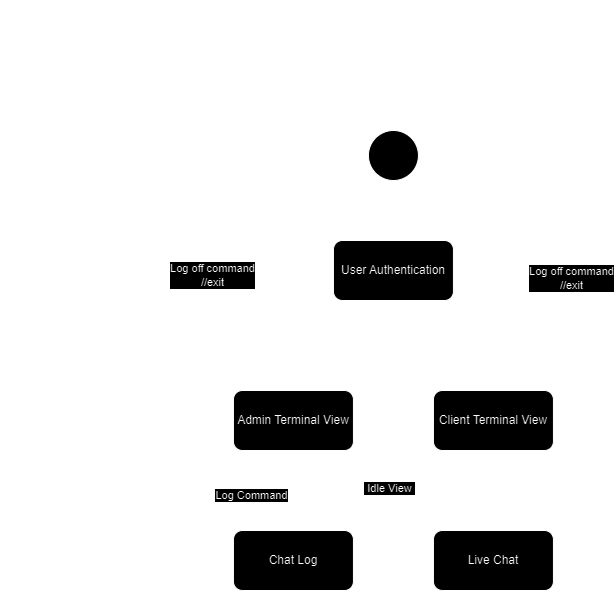

The diagram above was exported from draw.io. Its source (the exported page's mxGraphModel, read from the mxfile embedded in the PNG):
<mxGraphModel dx="1719" dy="914" grid="1" gridSize="10" guides="1" tooltips="1" connect="1" arrows="1" fold="1" page="1" pageScale="1" pageWidth="827" pageHeight="1169" math="0" shadow="0">
  <root>
    <mxCell id="WIyWlLk6GJQsqaUBKTNV-0" />
    <mxCell id="WIyWlLk6GJQsqaUBKTNV-1" parent="WIyWlLk6GJQsqaUBKTNV-0" />
    <mxCell id="WIyWlLk6GJQsqaUBKTNV-2" value="" style="rounded=0;html=1;jettySize=auto;orthogonalLoop=1;fontSize=11;endArrow=block;endFill=0;endSize=8;strokeWidth=1;shadow=0;labelBackgroundColor=none;edgeStyle=orthogonalEdgeStyle;" parent="WIyWlLk6GJQsqaUBKTNV-1" edge="1">
      <mxGeometry relative="1" as="geometry">
        <mxPoint x="412.94" y="210" as="sourcePoint" />
        <mxPoint x="412.94" y="260" as="targetPoint" />
      </mxGeometry>
    </mxCell>
    <mxCell id="L_eXHqDMulWlL7_RTN4I-0" value="" style="ellipse;whiteSpace=wrap;html=1;aspect=fixed;" vertex="1" parent="WIyWlLk6GJQsqaUBKTNV-1">
      <mxGeometry x="387.94" y="160" width="50" height="50" as="geometry" />
    </mxCell>
    <mxCell id="L_eXHqDMulWlL7_RTN4I-2" style="edgeStyle=orthogonalEdgeStyle;rounded=0;orthogonalLoop=1;jettySize=auto;html=1;exitX=0.25;exitY=1;exitDx=0;exitDy=0;" edge="1" parent="WIyWlLk6GJQsqaUBKTNV-1" source="L_eXHqDMulWlL7_RTN4I-1">
      <mxGeometry relative="1" as="geometry">
        <mxPoint x="312.94" y="410" as="targetPoint" />
      </mxGeometry>
    </mxCell>
    <mxCell id="L_eXHqDMulWlL7_RTN4I-5" style="edgeStyle=orthogonalEdgeStyle;rounded=0;orthogonalLoop=1;jettySize=auto;html=1;exitX=0.75;exitY=1;exitDx=0;exitDy=0;" edge="1" parent="WIyWlLk6GJQsqaUBKTNV-1" source="L_eXHqDMulWlL7_RTN4I-1">
      <mxGeometry relative="1" as="geometry">
        <mxPoint x="512.9399999999999" y="410" as="targetPoint" />
      </mxGeometry>
    </mxCell>
    <mxCell id="L_eXHqDMulWlL7_RTN4I-1" value="User Authentication" style="rounded=1;whiteSpace=wrap;html=1;" vertex="1" parent="WIyWlLk6GJQsqaUBKTNV-1">
      <mxGeometry x="352.94" y="270" width="120" height="60" as="geometry" />
    </mxCell>
    <mxCell id="L_eXHqDMulWlL7_RTN4I-8" style="edgeStyle=orthogonalEdgeStyle;rounded=0;orthogonalLoop=1;jettySize=auto;html=1;exitX=0.5;exitY=1;exitDx=0;exitDy=0;entryX=0.5;entryY=0;entryDx=0;entryDy=0;" edge="1" parent="WIyWlLk6GJQsqaUBKTNV-1" source="L_eXHqDMulWlL7_RTN4I-3" target="L_eXHqDMulWlL7_RTN4I-7">
      <mxGeometry relative="1" as="geometry" />
    </mxCell>
    <mxCell id="L_eXHqDMulWlL7_RTN4I-10" value="&amp;nbsp;Idle View&amp;nbsp;" style="edgeLabel;html=1;align=center;verticalAlign=middle;resizable=0;points=[];" vertex="1" connectable="0" parent="L_eXHqDMulWlL7_RTN4I-8">
      <mxGeometry x="-0.031" y="3" relative="1" as="geometry">
        <mxPoint as="offset" />
      </mxGeometry>
    </mxCell>
    <mxCell id="L_eXHqDMulWlL7_RTN4I-11" style="edgeStyle=orthogonalEdgeStyle;rounded=0;orthogonalLoop=1;jettySize=auto;html=1;exitX=0.15;exitY=1;exitDx=0;exitDy=0;exitPerimeter=0;" edge="1" parent="WIyWlLk6GJQsqaUBKTNV-1" source="L_eXHqDMulWlL7_RTN4I-3">
      <mxGeometry relative="1" as="geometry">
        <mxPoint x="270.94" y="560" as="targetPoint" />
        <Array as="points">
          <mxPoint x="270.94" y="560" />
        </Array>
      </mxGeometry>
    </mxCell>
    <mxCell id="L_eXHqDMulWlL7_RTN4I-16" value="Log Command" style="edgeLabel;html=1;align=center;verticalAlign=middle;resizable=0;points=[];" vertex="1" connectable="0" parent="L_eXHqDMulWlL7_RTN4I-11">
      <mxGeometry x="0.125" relative="1" as="geometry">
        <mxPoint as="offset" />
      </mxGeometry>
    </mxCell>
    <mxCell id="L_eXHqDMulWlL7_RTN4I-12" style="edgeStyle=orthogonalEdgeStyle;rounded=0;orthogonalLoop=1;jettySize=auto;html=1;exitX=0;exitY=0.5;exitDx=0;exitDy=0;entryX=0;entryY=0.5;entryDx=0;entryDy=0;" edge="1" parent="WIyWlLk6GJQsqaUBKTNV-1" source="L_eXHqDMulWlL7_RTN4I-3" target="L_eXHqDMulWlL7_RTN4I-0">
      <mxGeometry relative="1" as="geometry">
        <mxPoint x="232.94" y="170" as="targetPoint" />
      </mxGeometry>
    </mxCell>
    <mxCell id="L_eXHqDMulWlL7_RTN4I-14" value="Log off command&lt;br&gt;//exit" style="edgeLabel;html=1;align=center;verticalAlign=middle;resizable=0;points=[];" vertex="1" connectable="0" parent="L_eXHqDMulWlL7_RTN4I-12">
      <mxGeometry x="-0.2455" y="1" relative="1" as="geometry">
        <mxPoint as="offset" />
      </mxGeometry>
    </mxCell>
    <mxCell id="L_eXHqDMulWlL7_RTN4I-3" value="Admin Terminal View" style="rounded=1;whiteSpace=wrap;html=1;" vertex="1" parent="WIyWlLk6GJQsqaUBKTNV-1">
      <mxGeometry x="252.94" y="420" width="120" height="60" as="geometry" />
    </mxCell>
    <mxCell id="L_eXHqDMulWlL7_RTN4I-9" style="edgeStyle=orthogonalEdgeStyle;rounded=0;orthogonalLoop=1;jettySize=auto;html=1;exitX=0.5;exitY=1;exitDx=0;exitDy=0;entryX=0.5;entryY=0;entryDx=0;entryDy=0;" edge="1" parent="WIyWlLk6GJQsqaUBKTNV-1" source="L_eXHqDMulWlL7_RTN4I-4" target="L_eXHqDMulWlL7_RTN4I-7">
      <mxGeometry relative="1" as="geometry" />
    </mxCell>
    <mxCell id="L_eXHqDMulWlL7_RTN4I-13" style="edgeStyle=orthogonalEdgeStyle;rounded=0;orthogonalLoop=1;jettySize=auto;html=1;exitX=1;exitY=0.5;exitDx=0;exitDy=0;entryX=1;entryY=0.5;entryDx=0;entryDy=0;" edge="1" parent="WIyWlLk6GJQsqaUBKTNV-1" source="L_eXHqDMulWlL7_RTN4I-4" target="L_eXHqDMulWlL7_RTN4I-0">
      <mxGeometry relative="1" as="geometry" />
    </mxCell>
    <mxCell id="L_eXHqDMulWlL7_RTN4I-15" value="Log off command&lt;br&gt;//exit" style="edgeLabel;html=1;align=center;verticalAlign=middle;resizable=0;points=[];" vertex="1" connectable="0" parent="L_eXHqDMulWlL7_RTN4I-13">
      <mxGeometry x="-0.2636" y="2" relative="1" as="geometry">
        <mxPoint as="offset" />
      </mxGeometry>
    </mxCell>
    <mxCell id="L_eXHqDMulWlL7_RTN4I-4" value="Client Terminal View" style="rounded=1;whiteSpace=wrap;html=1;" vertex="1" parent="WIyWlLk6GJQsqaUBKTNV-1">
      <mxGeometry x="452.94" y="420" width="120" height="60" as="geometry" />
    </mxCell>
    <mxCell id="L_eXHqDMulWlL7_RTN4I-6" value="Chat Log" style="rounded=1;whiteSpace=wrap;html=1;" vertex="1" parent="WIyWlLk6GJQsqaUBKTNV-1">
      <mxGeometry x="252.94" y="560" width="120" height="60" as="geometry" />
    </mxCell>
    <mxCell id="L_eXHqDMulWlL7_RTN4I-7" value="Live Chat" style="rounded=1;whiteSpace=wrap;html=1;" vertex="1" parent="WIyWlLk6GJQsqaUBKTNV-1">
      <mxGeometry x="452.94" y="560" width="120" height="60" as="geometry" />
    </mxCell>
    <mxCell id="L_eXHqDMulWlL7_RTN4I-17" value="&lt;h1&gt;Client Side Navigation&lt;/h1&gt;&lt;div&gt;This represents the user navigation from the client-side&lt;/div&gt;&lt;div&gt;&lt;br&gt;&lt;/div&gt;&lt;div&gt;Not representative of server-side navigation, which is different&lt;/div&gt;&lt;div&gt;*Mario lead this&amp;nbsp;&lt;/div&gt;" style="text;html=1;strokeColor=none;fillColor=none;spacing=5;spacingTop=-20;whiteSpace=wrap;overflow=hidden;rounded=0;" vertex="1" parent="WIyWlLk6GJQsqaUBKTNV-1">
      <mxGeometry x="20" y="40" width="360" height="120" as="geometry" />
    </mxCell>
  </root>
</mxGraphModel>